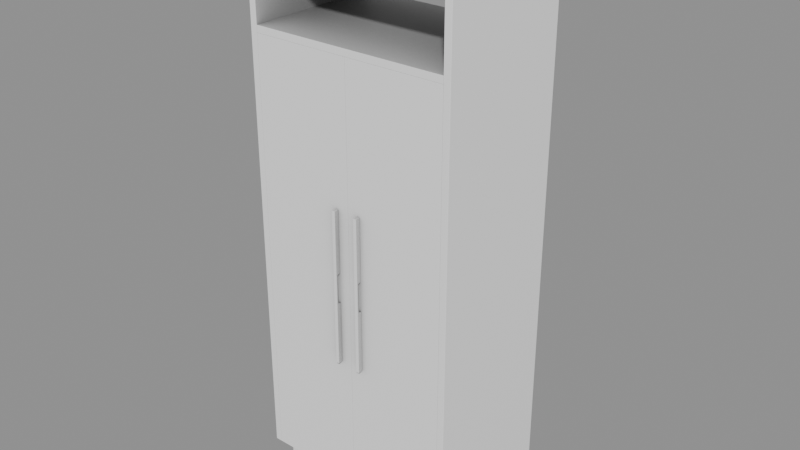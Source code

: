 # Source: Closets_Closets_closet0.blend  (saved by Blender 5.2.45; exported with 4.5.12 LTS)
import bpy
from mathutils import Matrix  # noqa: F401  (used for matrix-valued properties, if any)

bpy.ops.wm.read_factory_settings(use_empty=True)
scene = bpy.context.scene
scene.name = 'Scene'

# ---- collections
col_closets_closets_closet0 = bpy.data.collections.new('Closets_Closets_closet0'); scene.collection.children.link(col_closets_closets_closet0)

# ---- materials (node trees are filled in below, after node groups)
mat_ao_bake = bpy.data.materials.new('AO-bake')
mat_ao_bake.use_backface_culling_lightprobe_volume = False

# ---- node groups
ng_gltf_settings_001 = bpy.data.node_groups.new('glTF Settings.001', 'ShaderNodeTree')
_s = ng_gltf_settings_001.interface.new_socket(name='Occlusion', in_out='INPUT', socket_type='NodeSocketFloat')
_s.subtype = 'FACTOR'
_s.default_value = 1.0
_s.min_value = 0.0
_s.max_value = 1.0
_N = ng_gltf_settings_001.nodes; _L = ng_gltf_settings_001.links
n0 = _N.new('NodeGroupInput'); n0.name = 'Group Input'; n0.location = (-200, 0)
n1 = _N.new('NodeGroupOutput'); n1.name = 'Group Output'; n1.location = (-2, -8)
n1.is_active_output = True
ng_smooth_by_angle = bpy.data.node_groups.new('Smooth by Angle', 'GeometryNodeTree')
_s = ng_smooth_by_angle.interface.new_socket(name='Mesh', in_out='OUTPUT', socket_type='NodeSocketGeometry')
_s = ng_smooth_by_angle.interface.new_socket(name='Mesh', in_out='INPUT', socket_type='NodeSocketGeometry')
_s = ng_smooth_by_angle.interface.new_socket(name='Angle', in_out='INPUT', socket_type='NodeSocketFloat')
_s.subtype = 'ANGLE'
_s.default_value = 0.5236
_s.min_value = 0.0
_s.max_value = 3.142
_s.description = 'Maximum face angle for smooth edges'
_s = ng_smooth_by_angle.interface.new_socket(name='Ignore Sharpness', in_out='INPUT', socket_type='NodeSocketBool')
_s.force_non_field = True
ng_smooth_by_angle.description = 'Set the sharpness of mesh edges based on the angle between the neighboring faces'
ng_smooth_by_angle.is_modifier = True
_N = ng_smooth_by_angle.nodes; _L = ng_smooth_by_angle.links
n0 = _N.new('GeometryNodeSetShadeSmooth'); n0.name = 'Set Shade Smooth'; n0.location = (120, -80)
n0.domain = 'EDGE'
n1 = _N.new('GeometryNodeSetShadeSmooth'); n1.name = 'Set Shade Smooth.001'; n1.location = (300, -80)
n2 = _N.new('NodeGroupOutput'); n2.name = 'Group Output'; n2.location = (480, -80)
n3 = _N.new('GeometryNodeInputMeshEdgeAngle'); n3.name = 'Edge Angle'; n3.location = (-440, -240)
n4 = _N.new('NodeGroupInput'); n4.name = 'Group Input'; n4.location = (-80, -80)
n5 = _N.new('GeometryNodeInputEdgeSmooth'); n5.name = 'Is Edge Smooth'; n5.location = (-260, -120)
n6 = _N.new('GeometryNodeInputShadeSmooth'); n6.name = 'Is Shade Smooth'; n6.location = (-440, -397)
n7 = _N.new('FunctionNodeCompare'); n7.name = 'Compare'; n7.location = (-260, -260)
n7.operation = 'LESS_EQUAL'
n8 = _N.new('FunctionNodeBooleanMath'); n8.name = 'Boolean Math.001'; n8.location = (-80, -260)
n9 = _N.new('NodeGroupInput'); n9.name = 'Group Input.001'; n9.location = (-440, -329)
n10 = _N.new('NodeGroupInput'); n10.name = 'Group Input.002'; n10.location = (-259, -189)
n11 = _N.new('FunctionNodeBooleanMath'); n11.name = 'Boolean Math'; n11.location = (-80, -149)
n11.operation = 'OR'
n12 = _N.new('FunctionNodeBooleanMath'); n12.name = 'Boolean Math.002'; n12.location = (-260, -380)
n12.operation = 'OR'
n13 = _N.new('NodeGroupInput'); n13.name = 'Group Input.003'; n13.location = (-440, -460)
_L.new(n3.outputs[0], n7.inputs[0])
_L.new(n1.outputs[0], n2.inputs[0])
_L.new(n9.outputs[1], n7.inputs[1])
_L.new(n7.outputs[0], n8.inputs[0])
_L.new(n4.outputs[0], n0.inputs[0])
_L.new(n0.outputs[0], n1.inputs[0])
_L.new(n8.outputs[0], n0.inputs[2])
_L.new(n10.outputs[2], n11.inputs[1])
_L.new(n5.outputs[0], n11.inputs[0])
_L.new(n11.outputs[0], n0.inputs[1])
_L.new(n13.outputs[2], n12.inputs[1])
_L.new(n6.outputs[0], n12.inputs[0])
_L.new(n12.outputs[0], n8.inputs[1])
n2.is_active_output = True

# ---- material node trees
mat_ao_bake.use_nodes = True; mat_ao_bake.node_tree.nodes.clear()
_N = mat_ao_bake.node_tree.nodes; _L = mat_ao_bake.node_tree.links
n0 = _N.new('ShaderNodeOutputMaterial'); n0.name = 'Material Output'; n0.location = (340, 260)
n1 = _N.new('ShaderNodeAmbientOcclusion'); n1.name = 'Ambient Occlusion'; n1.location = (-220, 200)
n1.inputs[1].default_value = 2.0
n2 = _N.new('ShaderNodeBsdfPrincipled'); n2.name = 'Principled BSDF'; n2.location = (60, 260)
n2.distribution = 'GGX'
n2.subsurface_method = 'BURLEY'
n2.inputs[3].default_value = 1.45
n2.inputs[27].default_value = (0.0, 0.0, 0.0, 1.0)
n2.inputs[28].default_value = 1.0
n3 = _N.new('ShaderNodeGroup'); n3.name = 'Group'; n3.location = (800, 260)
n3.width = 208
n3.node_tree = ng_gltf_settings_001
n3.inputs[0].default_value = 1.0
_L.new(n2.outputs[0], n0.inputs[0])
_L.new(n1.outputs[0], n2.inputs[0])
n0.is_active_output = True

# ---- meshes
me_plano_314 = bpy.data.meshes.new('Plano.314')
me_plano_314.from_pydata([(-0.434, -1.192e-07, 2.463), (-0.434, -0.625, 2.463), (0.434, -1.192e-07, 2.463), (0.434, -0.625, 2.463), (-0.434, -1.192e-07, 2.463), (-0.434, -0.625, 2.463), (0.434, -0.625, 2.356), (0.434, -5.96e-08, 2.356), (-0.434, -0.625, 2.356), (-0.434, -5.96e-08, 2.356), (-0.434, 0.0, 0.1293), (-0.434, -0.625, 0.1293), (-0.464, -1.192e-07, 2.463), (-0.464, -0.625, 2.463), (-0.464, 0.0, 0.1293), (-0.464, -0.625, 0.1293), (-0.434, -0.625, 2.003), (-0.434, -5.96e-08, 2.003), (0.434, -0.625, 2.003), (0.434, -5.96e-08, 2.003), (0.434, -0.625, 2.033), (0.434, -5.96e-08, 2.033), (-0.434, -0.625, 0.1293), (-0.434, 0.0, 0.1293), (-0.434, -0.625, 2.003), (-0.434, -5.96e-08, 2.003), (3.311e-09, 0.0, 0.1293), (3.311e-09, -0.625, 0.1293), (-5.629e-08, -0.625, 2.003), (-5.629e-08, -5.96e-08, 2.003), (0.434, 0.0, 0.1293), (0.434, -0.625, 0.1293), (0.434, -0.625, 2.003), (0.434, -5.96e-08, 2.003), (3.311e-09, 0.0, 0.1293), (3.311e-09, -0.625, 0.1293), (-5.629e-08, -0.625, 2.003), (-5.629e-08, -5.96e-08, 2.003), (-0.434, -0.625, 2.033), (-0.434, -5.96e-08, 2.033), (0.464, 0.0, 0.1293), (0.464, -0.625, 0.1293), (0.464, -1.192e-07, 2.463), (0.464, -0.625, 2.463), (0.434, 0.0, 0.1293), (0.434, -0.625, 0.1293), (0.434, -1.192e-07, 2.463), (0.434, -0.625, 2.463), (0.4148, -0.53, 0.1293), (0.4148, 0.0, 0.1293), (-0.463, -0.53, 0.1293), (-0.463, 0.0, 0.1293), (0.4148, -0.53, 0.0), (0.4148, 0.0, 0.0), (-0.463, -0.53, 0.0), (-0.463, 0.0, 0.0)], [], [(10, 0, 1, 11), (42, 46, 47, 43), (2, 4, 5, 3), (6, 8, 9, 7), (8, 5, 4, 9), (7, 2, 3, 6), (12, 14, 15, 13), (20, 18, 19, 21), (16, 38, 39, 17), (14, 10, 11, 15), (0, 12, 13, 1), (34, 30, 31, 35), (44, 40, 41, 45), (21, 39, 38, 20), (17, 19, 18, 16), (22, 24, 25, 23), (23, 26, 27, 22), (24, 28, 29, 25), (26, 29, 28, 27), (36, 32, 33, 37), (32, 31, 30, 33), (35, 36, 37, 34), (40, 42, 43, 41), (46, 44, 45, 47), (50, 48, 49, 51), (52, 54, 55, 53), (54, 50, 51, 55), (48, 52, 53, 49), (11, 1, 13, 15), (5, 8, 6, 3), (4, 2, 7, 9), (14, 12, 0, 10), (18, 20, 38, 16), (19, 17, 39, 21), (36, 35, 31, 32), (37, 33, 30, 34), (24, 22, 27, 28), (25, 29, 26, 23), (47, 45, 41, 43), (42, 40, 44, 46), (50, 54, 52, 48), (51, 49, 53, 55)])
me_plano_314.polygons.foreach_set('use_smooth', [True] * 42)
_uv = me_plano_314.uv_layers.new(name='UVMap')
_uv.uv.foreach_set('vector', [0.3333, 0.0, 0.3333, 1.0, 0.3333, 1.0, 0.3333, 0.0, 1.0, 1.0, 0.6667, 1.0, 0.6667, 1.0, 1.0, 1.0, 0.6667, 1.0, 0.3333, 1.0, 0.3333, 1.0, 0.6667, 1.0, 0.6667, 0.75, 0.3333, 0.75, 0.3333, 0.75, 0.6667, 0.75, 0.3333, 0.75, 0.3333, 1.0, 0.3333, 1.0, 0.3333, 0.75, 0.6667, 0.75, 0.6667, 1.0, 0.6667, 1.0, 0.6667, 0.75, 0.0, 1.0, 0.0, 0.0, 0.0, 0.0, 0.0, 1.0, 0.6667, 0.5011, 0.6667, 0.4996, 0.6667, 0.4996, 0.6667, 0.5011, 0.3333, 0.4996, 0.3333, 0.5011, 0.3333, 0.5011, 0.3333, 0.4996, 0.0, 0.0, 0.3333, 0.0, 0.3333, 0.0, 0.0, 0.0, 0.3333, 1.0, 0.0, 1.0, 0.0, 1.0, 0.3333, 1.0, 0.5, 0.0, 0.6667, 0.0, 0.6667, 0.0, 0.5, 0.0, 0.6667, 0.0, 1.0, 0.0, 1.0, 0.0, 0.6667, 0.0, 0.6667, 0.5011, 0.3333, 0.5011, 0.3333, 0.5011, 0.6667, 0.5011, 0.3333, 0.4996, 0.6667, 0.4996, 0.6667, 0.4996, 0.3333, 0.4996, 0.3333, 0.0, 0.3333, 0.4996, 0.3333, 0.4996, 0.3333, 0.0, 0.3333, 0.0, 0.5, 0.0, 0.5, 0.0, 0.3333, 0.0, 0.3333, 0.4996, 0.5, 0.4996, 0.5, 0.4996, 0.3333, 0.4996, 0.5, 0.0, 0.5, 0.4996, 0.5, 0.4996, 0.5, 0.0, 0.5, 0.4996, 0.6667, 0.4996, 0.6667, 0.4996, 0.5, 0.4996, 0.6667, 0.4996, 0.6667, 0.0, 0.6667, 0.0, 0.6667, 0.4996, 0.5, 0.0, 0.5, 0.4996, 0.5, 0.4996, 0.5, 0.0, 1.0, 0.0, 1.0, 1.0, 1.0, 1.0, 1.0, 0.0, 0.6667, 1.0, 0.6667, 0.0, 0.6667, 0.0, 0.6667, 1.0, 0.3333, 1.0, 0.6667, 1.0, 0.6667, 1.0, 0.3333, 1.0, 0.6667, 0.75, 0.3333, 0.75, 0.3333, 0.75, 0.6667, 0.75, 0.3333, 0.75, 0.3333, 1.0, 0.3333, 1.0, 0.3333, 0.75, 0.6667, 1.0, 0.6667, 0.75, 0.6667, 0.75, 0.6667, 1.0, 0.3333, 0.0, 0.3333, 1.0, 0.0, 1.0, 0.0, 0.0, 0.3333, 1.0, 0.3333, 0.75, 0.6667, 0.75, 0.6667, 1.0, 0.3333, 1.0, 0.6667, 1.0, 0.6667, 0.75, 0.3333, 0.75, 0.0, 0.0, 0.0, 1.0, 0.3333, 1.0, 0.3333, 0.0, 0.6667, 0.4996, 0.6667, 0.5011, 0.3333, 0.5011, 0.3333, 0.4996, 0.6667, 0.4996, 0.3333, 0.4996, 0.3333, 0.5011, 0.6667, 0.5011, 0.5, 0.4996, 0.5, 0.0, 0.6667, 0.0, 0.6667, 0.4996, 0.5, 0.4996, 0.6667, 0.4996, 0.6667, 0.0, 0.5, 0.0, 0.3333, 0.4996, 0.3333, 0.0, 0.5, 0.0, 0.5, 0.4996, 0.3333, 0.4996, 0.5, 0.4996, 0.5, 0.0, 0.3333, 0.0, 0.6667, 1.0, 0.6667, 0.0, 1.0, 0.0, 1.0, 1.0, 1.0, 1.0, 1.0, 0.0, 0.6667, 0.0, 0.6667, 1.0, 0.3333, 1.0, 0.3333, 0.75, 0.6667, 0.75, 0.6667, 1.0, 0.3333, 1.0, 0.6667, 1.0, 0.6667, 0.75, 0.3333, 0.75])
me_plano_314.materials.append(mat_ao_bake)
me_plano_314.update()
me_plano_316 = bpy.data.meshes.new('Plano.316')
me_plano_316.from_pydata([(-1.399, -0.6474, -0.06273), (-1.399, -0.6474, -0.04772), (-0.7214, -0.6474, -0.06273), (-0.7214, -0.6474, -0.04772), (-1.399, -0.625, -0.06273), (-1.399, -0.625, -0.04772), (-0.7214, -0.625, -0.06273), (-0.7214, -0.625, -0.04772), (-1.399, -0.6403, -0.06273), (-1.399, -0.6403, -0.04772), (-0.7214, -0.6403, -0.06273), (-0.7214, -0.6403, -0.04772), (-0.9982, -0.6474, -0.06273), (-0.9982, -0.6474, -0.04772), (-1.123, -0.6474, -0.06273), (-1.123, -0.6474, -0.04772), (-1.128, -0.625, -0.04772), (-1.128, -0.625, -0.06273), (-0.993, -0.625, -0.04772), (-0.993, -0.625, -0.06273), (-0.9982, -0.6403, -0.04772), (-0.9982, -0.6403, -0.06273), (-1.123, -0.6403, -0.06273), (-1.123, -0.6403, -0.04772), (-1.399, -0.6474, 0.04317), (-1.399, -0.6474, 0.05818), (-0.7214, -0.6474, 0.04317), (-0.7214, -0.6474, 0.05818), (-1.399, -0.625, 0.04317), (-1.399, -0.625, 0.05818), (-0.7214, -0.625, 0.04317), (-0.7214, -0.625, 0.05818), (-1.399, -0.6403, 0.04317), (-1.399, -0.6403, 0.05818), (-0.7214, -0.6403, 0.04317), (-0.7214, -0.6403, 0.05818), (-0.9982, -0.6474, 0.04317), (-0.9982, -0.6474, 0.05818), (-1.123, -0.6474, 0.04317), (-1.123, -0.6474, 0.05818), (-1.128, -0.625, 0.05818), (-1.128, -0.625, 0.04317), (-0.993, -0.625, 0.05818), (-0.993, -0.625, 0.04317), (-0.9982, -0.6403, 0.05818), (-0.9982, -0.6403, 0.04317), (-1.123, -0.6403, 0.04317), (-1.123, -0.6403, 0.05818)], [], [(8, 0, 1, 9), (10, 6, 7, 11), (4, 8, 9, 5), (2, 10, 11, 3), (14, 12, 13, 15), (21, 22, 23, 20), (20, 18, 19, 21), (16, 23, 22, 17), (12, 2, 3, 13), (0, 14, 15, 1), (17, 4, 5, 16), (6, 19, 18, 7), (32, 24, 25, 33), (34, 30, 31, 35), (28, 32, 33, 29), (26, 34, 35, 27), (38, 36, 37, 39), (45, 46, 47, 44), (44, 42, 43, 45), (40, 47, 46, 41), (36, 26, 27, 37), (24, 38, 39, 25), (41, 28, 29, 40), (30, 43, 42, 31), (9, 1, 15, 23), (8, 22, 14, 0), (5, 9, 23, 16), (4, 17, 22, 8), (18, 20, 11, 7), (19, 6, 10, 21), (15, 13, 20, 23), (14, 22, 21, 12), (20, 13, 3, 11), (21, 10, 2, 12), (33, 25, 39, 47), (32, 46, 38, 24), (29, 33, 47, 40), (28, 41, 46, 32), (42, 44, 35, 31), (43, 30, 34, 45), (39, 37, 44, 47), (38, 46, 45, 36), (44, 37, 27, 35), (45, 34, 26, 36)])
me_plano_316.polygons.foreach_set('use_smooth', [True] * 44)
_uv = me_plano_316.uv_layers.new(name='UVMap')
_uv.uv.foreach_set('vector', [0.0, 0.5, 0.0, 0.0, 0.0, 0.0, 0.0, 0.5, 1.0, 0.5, 1.0, 1.0, 1.0, 1.0, 1.0, 0.5, 0.0, 1.0, 0.0, 0.5, 0.0, 0.5, 0.0, 1.0, 1.0, 0.0, 1.0, 0.5, 1.0, 0.5, 1.0, 0.0, 0.3927, 0.0, 0.6073, 0.0, 0.6073, 0.0, 0.3927, 0.0, 0.6073, 0.5, 0.3927, 0.5, 0.3927, 0.5, 0.6073, 0.5, 0.6073, 0.5, 0.6073, 1.0, 0.6073, 1.0, 0.6073, 0.5, 0.3927, 1.0, 0.3927, 0.5, 0.3927, 0.5, 0.3927, 1.0, 0.6073, 0.0, 1.0, 0.0, 1.0, 0.0, 0.6073, 0.0, 0.0, 0.0, 0.3927, 0.0, 0.3927, 0.0, 0.0, 0.0, 0.3927, 1.0, 0.0, 1.0, 0.0, 1.0, 0.3927, 1.0, 1.0, 1.0, 0.6073, 1.0, 0.6073, 1.0, 1.0, 1.0, 0.0, 0.5, 0.0, 0.0, 0.0, 0.0, 0.0, 0.5, 1.0, 0.5, 1.0, 1.0, 1.0, 1.0, 1.0, 0.5, 0.0, 1.0, 0.0, 0.5, 0.0, 0.5, 0.0, 1.0, 1.0, 0.0, 1.0, 0.5, 1.0, 0.5, 1.0, 0.0, 0.3927, 0.0, 0.6073, 0.0, 0.6073, 0.0, 0.3927, 0.0, 0.6073, 0.5, 0.3927, 0.5, 0.3927, 0.5, 0.6073, 0.5, 0.6073, 0.5, 0.6073, 1.0, 0.6073, 1.0, 0.6073, 0.5, 0.3927, 1.0, 0.3927, 0.5, 0.3927, 0.5, 0.3927, 1.0, 0.6073, 0.0, 1.0, 0.0, 1.0, 0.0, 0.6073, 0.0, 0.0, 0.0, 0.3927, 0.0, 0.3927, 0.0, 0.0, 0.0, 0.3927, 1.0, 0.0, 1.0, 0.0, 1.0, 0.3927, 1.0, 1.0, 1.0, 0.6073, 1.0, 0.6073, 1.0, 1.0, 1.0, 0.0, 0.5, 0.0, 0.0, 0.3927, 0.0, 0.3927, 0.5, 0.0, 0.5, 0.3927, 0.5, 0.3927, 0.0, 0.0, 0.0, 0.0, 1.0, 0.0, 0.5, 0.3927, 0.5, 0.3927, 1.0, 0.0, 1.0, 0.3927, 1.0, 0.3927, 0.5, 0.0, 0.5, 0.6073, 1.0, 0.6073, 0.5, 1.0, 0.5, 1.0, 1.0, 0.6073, 1.0, 1.0, 1.0, 1.0, 0.5, 0.6073, 0.5, 0.3927, 0.0, 0.6073, 0.0, 0.6073, 0.5, 0.3927, 0.5, 0.3927, 0.0, 0.3927, 0.5, 0.6073, 0.5, 0.6073, 0.0, 0.6073, 0.5, 0.6073, 0.0, 1.0, 0.0, 1.0, 0.5, 0.6073, 0.5, 1.0, 0.5, 1.0, 0.0, 0.6073, 0.0, 0.0, 0.5, 0.0, 0.0, 0.3927, 0.0, 0.3927, 0.5, 0.0, 0.5, 0.3927, 0.5, 0.3927, 0.0, 0.0, 0.0, 0.0, 1.0, 0.0, 0.5, 0.3927, 0.5, 0.3927, 1.0, 0.0, 1.0, 0.3927, 1.0, 0.3927, 0.5, 0.0, 0.5, 0.6073, 1.0, 0.6073, 0.5, 1.0, 0.5, 1.0, 1.0, 0.6073, 1.0, 1.0, 1.0, 1.0, 0.5, 0.6073, 0.5, 0.3927, 0.0, 0.6073, 0.0, 0.6073, 0.5, 0.3927, 0.5, 0.3927, 0.0, 0.3927, 0.5, 0.6073, 0.5, 0.6073, 0.0, 0.6073, 0.5, 0.6073, 0.0, 1.0, 0.0, 1.0, 0.5, 0.6073, 0.5, 1.0, 0.5, 1.0, 0.0, 0.6073, 0.0])
me_plano_316.materials.append(mat_ao_bake)
me_plano_316.update()

# ---- objects
ob_wall0_closet1 = bpy.data.objects.new('wall0_closet1', me_plano_314)
ob_wall0_closet0 = bpy.data.objects.new('wall0_closet0', me_plano_316)

# ---- transforms, parenting, visibility, modifiers, constraints
ob_wall0_closet1.location = (0.0, 0.0, 0.0)
_m = ob_wall0_closet1.modifiers.new('Biselar.001', 'BEVEL')
_m.width = 0.001
_m.width_pct = 0.001
_m.segments = 4
_m = ob_wall0_closet1.modifiers.new('Smooth by Angle', 'NODES')
_m.node_group = ng_smooth_by_angle
_m.show_group_selector = False
_m = ob_wall0_closet1.modifiers.new('WeightedNormal', 'WEIGHTED_NORMAL')
ob_wall0_closet0.location = (0.0, 0.0, 0.0)
ob_wall0_closet0.rotation_euler = (-0.0, 1.571, 0.0)
_m = ob_wall0_closet0.modifiers.new('Biselar.001', 'BEVEL')
_m.width = 0.001
_m.width_pct = 0.001
_m.segments = 2
_m = ob_wall0_closet0.modifiers.new('Smooth by Angle', 'NODES')
_m.node_group = ng_smooth_by_angle
_m.show_group_selector = False
_m = ob_wall0_closet0.modifiers.new('WeightedNormal', 'WEIGHTED_NORMAL')

# ---- collection membership
col_closets_closets_closet0.objects.link(ob_wall0_closet1)
col_closets_closets_closet0.objects.link(ob_wall0_closet0)

# ---- scene / render settings (as saved in the file)
scene.frame_start = 1; scene.frame_end = 250; scene.frame_set(1)
scene.render.engine = 'BLENDER_EEVEE_NEXT'
scene.render.bake_bias = 0.0
scene.render.bake_samples = 0
scene.render.compositor_device = 'GPU'
scene.eevee.use_volume_custom_range = False
scene.eevee.fast_gi_thickness_near = 0.1
scene.eevee.fast_gi_thickness_far = 0.0
scene.eevee.ray_tracing_options.screen_trace_thickness = 0.1
bpy.context.view_layer.update()

# ---- added for rendering (the .blend has no active camera and no usable light): camera, sun + grey world if the file has none
cam_auto = bpy.data.cameras.new('AutoCamera')
cam_auto.lens = 50.0
cam_auto.sensor_width = 36.0
cam_auto.clip_end = 1000.0
ob_auto_camera = bpy.data.objects.new('AutoCamera', cam_auto)
scene.collection.objects.link(ob_auto_camera)
ob_auto_camera.location = (2.50756, -3.33276, 3.2374)
ob_auto_camera.rotation_euler = (1.09748, -7.21219e-08, 0.694738)
scene.camera = ob_auto_camera
light_auto_sun = bpy.data.lights.new('AutoSun', 'SUN')
light_auto_sun.energy = 3.0
light_auto_sun.angle = 0.0523599
ob_auto_sun = bpy.data.objects.new('AutoSun', light_auto_sun)
scene.collection.objects.link(ob_auto_sun)
ob_auto_sun.rotation_euler = (0.872665, 0.174533, 0.523599)
if scene.world is None:
    world_auto = bpy.data.worlds.new('AutoWorld')
    world_auto.color = (0.3, 0.3, 0.3)
    scene.world = world_auto
bpy.context.view_layer.update()
